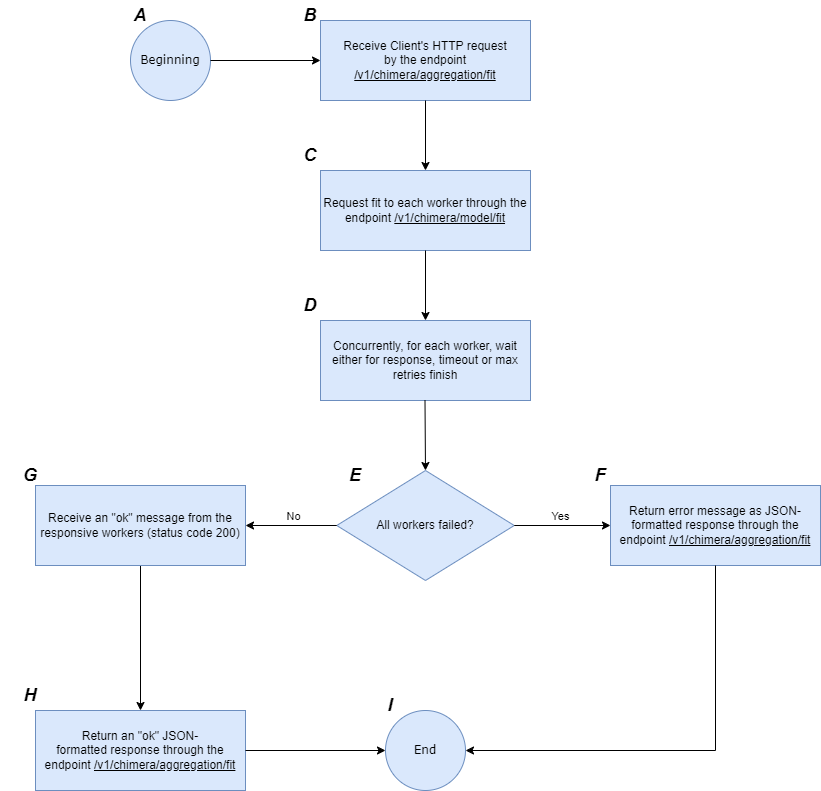

The diagram above was exported from draw.io. Its source (the exported page's mxGraphModel, read from the mxfile embedded in the PNG):
<mxGraphModel dx="1050" dy="621" grid="1" gridSize="10" guides="1" tooltips="1" connect="1" arrows="1" fold="1" page="1" pageScale="1" pageWidth="827" pageHeight="1169" math="0" shadow="0">
  <root>
    <mxCell id="0" />
    <mxCell id="1" parent="0" />
    <mxCell id="---KHNWKHkRvu1wgQ-nq-1" value="&lt;font face=&quot;Verdana&quot;&gt;Beginning&lt;/font&gt;" style="ellipse;whiteSpace=wrap;html=1;aspect=fixed;fillColor=#dae8fc;strokeColor=#6c8ebf;" parent="1" vertex="1">
      <mxGeometry x="180" y="90" width="80" height="80" as="geometry" />
    </mxCell>
    <mxCell id="---KHNWKHkRvu1wgQ-nq-2" value="&lt;font face=&quot;Helvetica&quot; style=&quot;font-size: 18px;&quot;&gt;&lt;i style=&quot;&quot;&gt;&lt;b style=&quot;&quot;&gt;A&lt;/b&gt;&lt;/i&gt;&lt;/font&gt;" style="text;html=1;align=center;verticalAlign=middle;whiteSpace=wrap;rounded=0;" parent="1" vertex="1">
      <mxGeometry x="160" y="70" width="60" height="30" as="geometry" />
    </mxCell>
    <mxCell id="---KHNWKHkRvu1wgQ-nq-3" value="Receive Client's HTTP request&lt;div&gt;by the endpoint &lt;u&gt;/v1/chimera/aggregation/fit&lt;/u&gt;&lt;/div&gt;" style="rounded=0;whiteSpace=wrap;html=1;fillColor=#dae8fc;strokeColor=#6c8ebf;" parent="1" vertex="1">
      <mxGeometry x="370" y="90" width="210" height="80" as="geometry" />
    </mxCell>
    <mxCell id="---KHNWKHkRvu1wgQ-nq-4" value="Request fit to each worker through the endpoint &lt;u&gt;/v1/chimera/model/fit&lt;/u&gt;" style="rounded=0;whiteSpace=wrap;html=1;fillColor=#dae8fc;strokeColor=#6c8ebf;" parent="1" vertex="1">
      <mxGeometry x="370" y="240" width="210" height="80" as="geometry" />
    </mxCell>
    <mxCell id="---KHNWKHkRvu1wgQ-nq-9" value="" style="endArrow=classic;html=1;rounded=0;exitX=1;exitY=0.5;exitDx=0;exitDy=0;entryX=0;entryY=0.5;entryDx=0;entryDy=0;" parent="1" source="---KHNWKHkRvu1wgQ-nq-1" target="---KHNWKHkRvu1wgQ-nq-3" edge="1">
      <mxGeometry width="50" height="50" relative="1" as="geometry">
        <mxPoint x="460" y="350" as="sourcePoint" />
        <mxPoint x="510" y="300" as="targetPoint" />
      </mxGeometry>
    </mxCell>
    <mxCell id="---KHNWKHkRvu1wgQ-nq-10" value="&lt;font face=&quot;Helvetica&quot; style=&quot;font-size: 18px;&quot;&gt;&lt;i style=&quot;&quot;&gt;&lt;b style=&quot;&quot;&gt;B&lt;/b&gt;&lt;/i&gt;&lt;/font&gt;" style="text;html=1;align=center;verticalAlign=middle;whiteSpace=wrap;rounded=0;" parent="1" vertex="1">
      <mxGeometry x="330" y="70" width="60" height="30" as="geometry" />
    </mxCell>
    <mxCell id="---KHNWKHkRvu1wgQ-nq-11" value="" style="endArrow=classic;html=1;rounded=0;exitX=0.5;exitY=1;exitDx=0;exitDy=0;entryX=0.5;entryY=0;entryDx=0;entryDy=0;" parent="1" source="---KHNWKHkRvu1wgQ-nq-3" target="---KHNWKHkRvu1wgQ-nq-4" edge="1">
      <mxGeometry width="50" height="50" relative="1" as="geometry">
        <mxPoint x="390" y="350" as="sourcePoint" />
        <mxPoint x="450" y="270" as="targetPoint" />
      </mxGeometry>
    </mxCell>
    <mxCell id="---KHNWKHkRvu1wgQ-nq-41" value="" style="edgeStyle=orthogonalEdgeStyle;rounded=0;orthogonalLoop=1;jettySize=auto;html=1;entryX=0.5;entryY=0;entryDx=0;entryDy=0;" parent="1" source="---KHNWKHkRvu1wgQ-nq-14" target="---KHNWKHkRvu1wgQ-nq-37" edge="1">
      <mxGeometry relative="1" as="geometry">
        <mxPoint x="190" y="730" as="targetPoint" />
      </mxGeometry>
    </mxCell>
    <mxCell id="---KHNWKHkRvu1wgQ-nq-14" value="Receive an &quot;ok&quot; message from the responsive workers (status code 200)" style="rounded=0;whiteSpace=wrap;html=1;fillColor=#dae8fc;strokeColor=#6c8ebf;" parent="1" vertex="1">
      <mxGeometry x="85" y="555" width="210" height="80" as="geometry" />
    </mxCell>
    <mxCell id="---KHNWKHkRvu1wgQ-nq-16" value="" style="endArrow=classic;html=1;rounded=0;exitX=0.5;exitY=1;exitDx=0;exitDy=0;entryX=0.5;entryY=0;entryDx=0;entryDy=0;" parent="1" source="---KHNWKHkRvu1wgQ-nq-4" edge="1">
      <mxGeometry width="50" height="50" relative="1" as="geometry">
        <mxPoint x="390" y="350" as="sourcePoint" />
        <mxPoint x="475" y="390" as="targetPoint" />
      </mxGeometry>
    </mxCell>
    <mxCell id="---KHNWKHkRvu1wgQ-nq-21" value="All workers failed?" style="rhombus;whiteSpace=wrap;html=1;fillColor=#dae8fc;strokeColor=#6c8ebf;" parent="1" vertex="1">
      <mxGeometry x="386.25" y="540" width="177.5" height="110" as="geometry" />
    </mxCell>
    <mxCell id="---KHNWKHkRvu1wgQ-nq-22" value="Concurrently, for each worker, wait either for response, timeout or max retries finish" style="rounded=0;whiteSpace=wrap;html=1;fillColor=#dae8fc;strokeColor=#6c8ebf;" parent="1" vertex="1">
      <mxGeometry x="370" y="390" width="210" height="80" as="geometry" />
    </mxCell>
    <mxCell id="---KHNWKHkRvu1wgQ-nq-26" value="" style="endArrow=classic;html=1;rounded=0;exitX=0.5;exitY=1;exitDx=0;exitDy=0;entryX=0.5;entryY=0;entryDx=0;entryDy=0;" parent="1" target="---KHNWKHkRvu1wgQ-nq-21" edge="1">
      <mxGeometry width="50" height="50" relative="1" as="geometry">
        <mxPoint x="474.5" y="470" as="sourcePoint" />
        <mxPoint x="474.5" y="540" as="targetPoint" />
      </mxGeometry>
    </mxCell>
    <mxCell id="---KHNWKHkRvu1wgQ-nq-27" value="" style="endArrow=classic;html=1;rounded=0;exitX=1;exitY=0.5;exitDx=0;exitDy=0;entryX=0;entryY=0.5;entryDx=0;entryDy=0;" parent="1" source="---KHNWKHkRvu1wgQ-nq-21" target="---KHNWKHkRvu1wgQ-nq-30" edge="1">
      <mxGeometry width="50" height="50" relative="1" as="geometry">
        <mxPoint x="390" y="550" as="sourcePoint" />
        <mxPoint x="660" y="595" as="targetPoint" />
      </mxGeometry>
    </mxCell>
    <mxCell id="---KHNWKHkRvu1wgQ-nq-31" value="Yes" style="edgeLabel;html=1;align=center;verticalAlign=middle;resizable=0;points=[];" parent="---KHNWKHkRvu1wgQ-nq-27" vertex="1" connectable="0">
      <mxGeometry x="-0.3506" y="3" relative="1" as="geometry">
        <mxPoint x="15" y="-7" as="offset" />
      </mxGeometry>
    </mxCell>
    <mxCell id="---KHNWKHkRvu1wgQ-nq-28" value="" style="endArrow=classic;html=1;rounded=0;exitX=0;exitY=0.5;exitDx=0;exitDy=0;entryX=1;entryY=0.5;entryDx=0;entryDy=0;" parent="1" source="---KHNWKHkRvu1wgQ-nq-21" target="---KHNWKHkRvu1wgQ-nq-14" edge="1">
      <mxGeometry width="50" height="50" relative="1" as="geometry">
        <mxPoint x="574" y="605" as="sourcePoint" />
        <mxPoint x="300" y="595" as="targetPoint" />
      </mxGeometry>
    </mxCell>
    <mxCell id="---KHNWKHkRvu1wgQ-nq-32" value="No" style="edgeLabel;html=1;align=center;verticalAlign=middle;resizable=0;points=[];" parent="---KHNWKHkRvu1wgQ-nq-28" vertex="1" connectable="0">
      <mxGeometry x="0.0857" y="-2" relative="1" as="geometry">
        <mxPoint x="6" y="-8" as="offset" />
      </mxGeometry>
    </mxCell>
    <mxCell id="---KHNWKHkRvu1wgQ-nq-30" value="Return error message as JSON-formatted response through the endpoint&amp;nbsp;&lt;u&gt;/v1/chimera/aggregation/fit&lt;/u&gt;" style="rounded=0;whiteSpace=wrap;html=1;fillColor=#dae8fc;strokeColor=#6c8ebf;" parent="1" vertex="1">
      <mxGeometry x="660" y="555" width="210" height="80" as="geometry" />
    </mxCell>
    <mxCell id="---KHNWKHkRvu1wgQ-nq-33" value="&lt;font face=&quot;Verdana&quot;&gt;End&lt;/font&gt;" style="ellipse;whiteSpace=wrap;html=1;aspect=fixed;fillColor=#dae8fc;strokeColor=#6c8ebf;" parent="1" vertex="1">
      <mxGeometry x="435" y="780" width="80" height="80" as="geometry" />
    </mxCell>
    <mxCell id="---KHNWKHkRvu1wgQ-nq-34" value="" style="endArrow=classic;html=1;rounded=0;exitX=0.5;exitY=1;exitDx=0;exitDy=0;entryX=1;entryY=0.5;entryDx=0;entryDy=0;" parent="1" source="---KHNWKHkRvu1wgQ-nq-30" target="---KHNWKHkRvu1wgQ-nq-33" edge="1">
      <mxGeometry width="50" height="50" relative="1" as="geometry">
        <mxPoint x="390" y="750" as="sourcePoint" />
        <mxPoint x="765" y="1650" as="targetPoint" />
        <Array as="points">
          <mxPoint x="765" y="820" />
        </Array>
      </mxGeometry>
    </mxCell>
    <mxCell id="---KHNWKHkRvu1wgQ-nq-37" value="Return an &quot;ok&quot; JSON-formatted&amp;nbsp;response through the endpoint&amp;nbsp;&lt;u&gt;/v1/chimera/aggregation/fit&lt;/u&gt;" style="rounded=0;whiteSpace=wrap;html=1;fillColor=#dae8fc;strokeColor=#6c8ebf;" parent="1" vertex="1">
      <mxGeometry x="85" y="780" width="210" height="80" as="geometry" />
    </mxCell>
    <mxCell id="---KHNWKHkRvu1wgQ-nq-42" value="" style="endArrow=classic;html=1;rounded=0;exitX=1;exitY=0.5;exitDx=0;exitDy=0;entryX=0;entryY=0.5;entryDx=0;entryDy=0;" parent="1" source="---KHNWKHkRvu1wgQ-nq-37" target="---KHNWKHkRvu1wgQ-nq-33" edge="1">
      <mxGeometry width="50" height="50" relative="1" as="geometry">
        <mxPoint x="390" y="750" as="sourcePoint" />
        <mxPoint x="440" y="700" as="targetPoint" />
      </mxGeometry>
    </mxCell>
    <mxCell id="---KHNWKHkRvu1wgQ-nq-43" value="&lt;font face=&quot;Helvetica&quot; style=&quot;font-size: 18px;&quot;&gt;&lt;i style=&quot;&quot;&gt;&lt;b style=&quot;&quot;&gt;C&lt;/b&gt;&lt;/i&gt;&lt;/font&gt;" style="text;html=1;align=center;verticalAlign=middle;whiteSpace=wrap;rounded=0;" parent="1" vertex="1">
      <mxGeometry x="330" y="210" width="60" height="30" as="geometry" />
    </mxCell>
    <mxCell id="---KHNWKHkRvu1wgQ-nq-44" value="&lt;font face=&quot;Helvetica&quot; style=&quot;font-size: 18px;&quot;&gt;&lt;i style=&quot;&quot;&gt;&lt;b style=&quot;&quot;&gt;D&lt;/b&gt;&lt;/i&gt;&lt;/font&gt;" style="text;html=1;align=center;verticalAlign=middle;whiteSpace=wrap;rounded=0;" parent="1" vertex="1">
      <mxGeometry x="330" y="360" width="60" height="30" as="geometry" />
    </mxCell>
    <mxCell id="---KHNWKHkRvu1wgQ-nq-46" value="&lt;font face=&quot;Helvetica&quot; style=&quot;font-size: 18px;&quot;&gt;&lt;i style=&quot;&quot;&gt;&lt;b style=&quot;&quot;&gt;F&lt;/b&gt;&lt;/i&gt;&lt;/font&gt;" style="text;html=1;align=center;verticalAlign=middle;whiteSpace=wrap;rounded=0;" parent="1" vertex="1">
      <mxGeometry x="620" y="530" width="60" height="30" as="geometry" />
    </mxCell>
    <mxCell id="---KHNWKHkRvu1wgQ-nq-47" value="&lt;font face=&quot;Helvetica&quot; style=&quot;font-size: 18px;&quot;&gt;&lt;i style=&quot;&quot;&gt;&lt;b style=&quot;&quot;&gt;G&lt;/b&gt;&lt;/i&gt;&lt;/font&gt;" style="text;html=1;align=center;verticalAlign=middle;whiteSpace=wrap;rounded=0;" parent="1" vertex="1">
      <mxGeometry x="50" y="530" width="60" height="30" as="geometry" />
    </mxCell>
    <mxCell id="---KHNWKHkRvu1wgQ-nq-48" value="&lt;font face=&quot;Helvetica&quot; style=&quot;font-size: 18px;&quot;&gt;&lt;i style=&quot;&quot;&gt;&lt;b style=&quot;&quot;&gt;E&lt;/b&gt;&lt;/i&gt;&lt;/font&gt;" style="text;html=1;align=center;verticalAlign=middle;whiteSpace=wrap;rounded=0;" parent="1" vertex="1">
      <mxGeometry x="375" y="530" width="60" height="30" as="geometry" />
    </mxCell>
    <mxCell id="se5KXmX2Rgfp_7TS3Cxt-1" value="&lt;font face=&quot;Helvetica&quot; style=&quot;font-size: 18px;&quot;&gt;&lt;i style=&quot;&quot;&gt;&lt;b style=&quot;&quot;&gt;H&lt;/b&gt;&lt;/i&gt;&lt;/font&gt;" style="text;html=1;align=center;verticalAlign=middle;whiteSpace=wrap;rounded=0;" parent="1" vertex="1">
      <mxGeometry x="50" y="750" width="60" height="30" as="geometry" />
    </mxCell>
    <mxCell id="se5KXmX2Rgfp_7TS3Cxt-2" value="&lt;font face=&quot;Helvetica&quot; style=&quot;font-size: 18px;&quot;&gt;&lt;i style=&quot;&quot;&gt;&lt;b style=&quot;&quot;&gt;I&lt;/b&gt;&lt;/i&gt;&lt;/font&gt;" style="text;html=1;align=center;verticalAlign=middle;whiteSpace=wrap;rounded=0;" parent="1" vertex="1">
      <mxGeometry x="410" y="760" width="60" height="30" as="geometry" />
    </mxCell>
  </root>
</mxGraphModel>